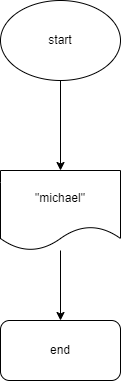

The diagram above was exported from draw.io. Its source (the exported page's mxGraphModel, read from the mxfile embedded in the PNG):
<mxGraphModel dx="1290" dy="541" grid="1" gridSize="10" guides="1" tooltips="1" connect="1" arrows="1" fold="1" page="1" pageScale="1" pageWidth="850" pageHeight="1100" math="0" shadow="0">
  <root>
    <mxCell id="0" />
    <mxCell id="1" parent="0" />
    <mxCell id="YbTgLNQ8XcuvHkaFLnRo-4" style="edgeStyle=orthogonalEdgeStyle;rounded=0;orthogonalLoop=1;jettySize=auto;html=1;entryX=0.5;entryY=0;entryDx=0;entryDy=0;" parent="1" source="YbTgLNQ8XcuvHkaFLnRo-1" target="YbTgLNQ8XcuvHkaFLnRo-3" edge="1">
      <mxGeometry relative="1" as="geometry" />
    </mxCell>
    <mxCell id="YbTgLNQ8XcuvHkaFLnRo-1" value="start" style="ellipse;whiteSpace=wrap;html=1;" parent="1" vertex="1">
      <mxGeometry x="305" y="90" width="120" height="80" as="geometry" />
    </mxCell>
    <mxCell id="YbTgLNQ8XcuvHkaFLnRo-2" value="end" style="rounded=1;whiteSpace=wrap;html=1;" parent="1" vertex="1">
      <mxGeometry x="305" y="410" width="120" height="60" as="geometry" />
    </mxCell>
    <mxCell id="YbTgLNQ8XcuvHkaFLnRo-5" style="edgeStyle=orthogonalEdgeStyle;rounded=0;orthogonalLoop=1;jettySize=auto;html=1;entryX=0.5;entryY=0;entryDx=0;entryDy=0;" parent="1" source="YbTgLNQ8XcuvHkaFLnRo-3" target="YbTgLNQ8XcuvHkaFLnRo-2" edge="1">
      <mxGeometry relative="1" as="geometry" />
    </mxCell>
    <mxCell id="YbTgLNQ8XcuvHkaFLnRo-3" value="&quot;michael&quot;" style="shape=document;whiteSpace=wrap;html=1;boundedLbl=1;" parent="1" vertex="1">
      <mxGeometry x="305" y="260" width="120" height="80" as="geometry" />
    </mxCell>
  </root>
</mxGraphModel>